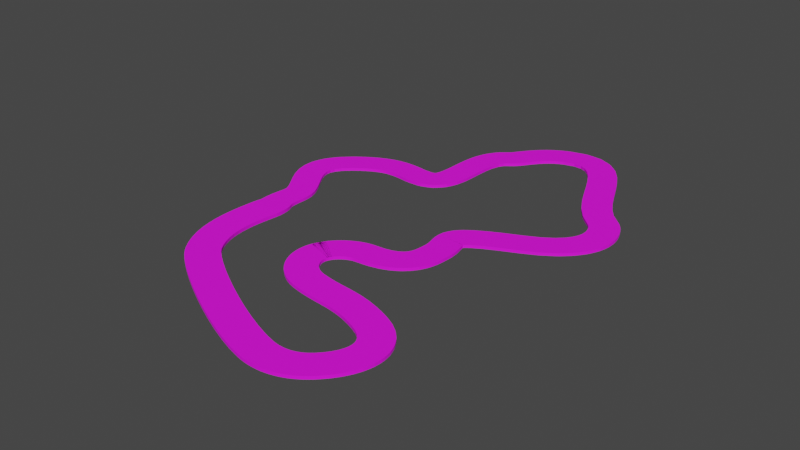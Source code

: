 # Source: car_track.blend  (saved by Blender 2.90.8; exported with 4.5.12 LTS)
import bpy
from mathutils import Matrix  # noqa: F401  (used for matrix-valued properties, if any)

bpy.ops.wm.read_factory_settings(use_empty=True)
scene = bpy.context.scene
scene.name = 'Scene'

# ---- collections
col_collection = bpy.data.collections.new('Collection'); scene.collection.children.link(col_collection)

# ---- images (referenced by path relative to the original .blend; pixels are not part of the script)
import os
ASSET_DIR = os.environ.get("B2B_ASSET_DIR", "")  # directory of the original .blend (textures are referenced by path, not embedded)
HERE = os.path.dirname(os.path.abspath(__file__))  # packed textures are extracted next to this script under _unpacked/

def load_image(name, relpath, width, height, colorspace="sRGB"):
    """Load a texture the original file referenced (path relative to the .blend, or extracted next to this script)."""
    p = next((c for c in (os.path.join(HERE, relpath), os.path.join(ASSET_DIR, relpath)) if relpath and os.path.exists(c)), "")
    if p:
        img = bpy.data.images.load(p, check_existing=True)
        img.name = name
    else:  # same state as the original file: an image datablock whose file is absent (Cycles renders it pink)
        img = bpy.data.images.new(name, width, height)
        img.source = "FILE"
        img.filepath = "//" + (relpath or name)
    img.colorspace_settings.name = colorspace
    return img
img_road_jpg = load_image('road.jpg', 'road.jpg', 1024, 1024, 'sRGB')

# ---- materials (node trees are filled in below, after node groups)
mat_material_002 = bpy.data.materials.new('Material.002')
mat_material_002.use_transparent_shadow = False

# ---- material node trees
mat_material_002.use_nodes = True; mat_material_002.node_tree.nodes.clear()
_N = mat_material_002.node_tree.nodes; _L = mat_material_002.node_tree.links
n0 = _N.new('ShaderNodeBsdfPrincipled'); n0.name = 'Principled BSDF'; n0.location = (10, 300)
n0.distribution = 'GGX'
n0.subsurface_method = 'BURLEY'
n0.inputs[2].default_value = 0.6905
n0.inputs[3].default_value = 1.45
n0.inputs[27].default_value = (0.0, 0.0, 0.0, 1.0)
n0.inputs[28].default_value = 1.0
n1 = _N.new('ShaderNodeOutputMaterial'); n1.name = 'Material Output'; n1.location = (300, 300)
n2 = _N.new('ShaderNodeTexImage'); n2.name = 'Image Texture'; n2.location = (-280, 280)
n2.image = img_road_jpg
_L.new(n0.outputs[0], n1.inputs[0])
_L.new(n2.outputs[0], n0.inputs[0])
n1.is_active_output = True

# ---- world
world_world = bpy.data.worlds.new('World'); scene.world = world_world
world_world.use_nodes = True; world_world.node_tree.nodes.clear()
_N = world_world.node_tree.nodes; _L = world_world.node_tree.links
n0 = _N.new('ShaderNodeOutputWorld'); n0.name = 'World Output'; n0.location = (300, 300)
n1 = _N.new('ShaderNodeBackground'); n1.name = 'Background'; n1.location = (10, 300)
n1.inputs[0].default_value = (0.05088, 0.05088, 0.05088, 1.0)
_L.new(n1.outputs[0], n0.inputs[0])
n0.is_active_output = True
world_world.color = (0.05088, 0.05088, 0.05088)
world_world.use_sun_shadow = False
world_world.sun_shadow_jitter_overblur = 0.0

# ---- meshes
me_cube_001 = bpy.data.meshes.new('Cube.001')
me_cube_001.from_pydata([(-3.0, -1.0, -0.1), (-3.0, -1.0, 0.1), (-3.0, 1.0, -0.1), (-3.0, 1.0, 0.1), (1.0, -1.0, -0.1), (1.0, -1.0, 0.1), (1.0, 1.0, -0.1), (1.0, 1.0, 0.1), (0.8182, 1.0, -0.1), (0.6364, 1.0, -0.1), (0.4545, 1.0, -0.1), (0.2727, 1.0, -0.1), (0.09091, 1.0, -0.1), (-0.09091, 1.0, -0.1), (-0.2727, 1.0, -0.1), (-0.4545, 1.0, -0.1), (-0.6364, 1.0, -0.1), (-0.8182, 1.0, -0.1), (-1.0, 1.0, -0.1), (-1.182, 1.0, -0.1), (-1.364, 1.0, -0.1), (-1.545, 1.0, -0.1), (-1.727, 1.0, -0.1), (-1.909, 1.0, -0.1), (-2.091, 1.0, -0.1), (-2.273, 1.0, -0.1), (-2.455, 1.0, -0.1), (-2.636, 1.0, -0.1), (-2.818, 1.0, -0.1), (-2.818, 1.0, 0.1), (-2.636, 1.0, 0.1), (-2.455, 1.0, 0.1), (-2.273, 1.0, 0.1), (-2.091, 1.0, 0.1), (-1.909, 1.0, 0.1), (-1.727, 1.0, 0.1), (-1.545, 1.0, 0.1), (-1.364, 1.0, 0.1), (-1.182, 1.0, 0.1), (-1.0, 1.0, 0.1), (-0.8182, 1.0, 0.1), (-0.6364, 1.0, 0.1), (-0.4545, 1.0, 0.1), (-0.2727, 1.0, 0.1), (-0.09091, 1.0, 0.1), (0.09091, 1.0, 0.1), (0.2727, 1.0, 0.1), (0.4545, 1.0, 0.1), (0.6364, 1.0, 0.1), (0.8182, 1.0, 0.1), (-2.818, -1.0, -0.1), (-2.636, -1.0, -0.1), (-2.455, -1.0, -0.1), (-2.273, -1.0, -0.1), (-2.091, -1.0, -0.1), (-1.909, -1.0, -0.1), (-1.727, -1.0, -0.1), (-1.545, -1.0, -0.1), (-1.364, -1.0, -0.1), (-1.182, -1.0, -0.1), (-1.0, -1.0, -0.1), (-0.8182, -1.0, -0.1), (-0.6364, -1.0, -0.1), (-0.4545, -1.0, -0.1), (-0.2727, -1.0, -0.1), (-0.09091, -1.0, -0.1), (0.09091, -1.0, -0.1), (0.2727, -1.0, -0.1), (0.4545, -1.0, -0.1), (0.6364, -1.0, -0.1), (0.8182, -1.0, -0.1), (0.8182, -1.0, 0.1), (0.6364, -1.0, 0.1), (0.4545, -1.0, 0.1), (0.2727, -1.0, 0.1), (0.09091, -1.0, 0.1), (-0.09091, -1.0, 0.1), (-0.2727, -1.0, 0.1), (-0.4545, -1.0, 0.1), (-0.6364, -1.0, 0.1), (-0.8182, -1.0, 0.1), (-1.0, -1.0, 0.1), (-1.182, -1.0, 0.1), (-1.364, -1.0, 0.1), (-1.545, -1.0, 0.1), (-1.727, -1.0, 0.1), (-1.909, -1.0, 0.1), (-2.091, -1.0, 0.1), (-2.273, -1.0, 0.1), (-2.455, -1.0, 0.1), (-2.636, -1.0, 0.1), (-2.818, -1.0, 0.1)], [], [(0, 1, 3, 2), (8, 49, 7, 6), (6, 7, 5, 4), (50, 91, 1, 0), (8, 6, 4, 70), (29, 3, 1, 91), (7, 49, 71, 5), (49, 48, 72, 71), (48, 47, 73, 72), (47, 46, 74, 73), (46, 45, 75, 74), (45, 44, 76, 75), (44, 43, 77, 76), (43, 42, 78, 77), (42, 41, 79, 78), (41, 40, 80, 79), (40, 39, 81, 80), (39, 38, 82, 81), (38, 37, 83, 82), (37, 36, 84, 83), (36, 35, 85, 84), (35, 34, 86, 85), (34, 33, 87, 86), (33, 32, 88, 87), (32, 31, 89, 88), (31, 30, 90, 89), (30, 29, 91, 90), (2, 28, 50, 0), (28, 27, 51, 50), (27, 26, 52, 51), (26, 25, 53, 52), (25, 24, 54, 53), (24, 23, 55, 54), (23, 22, 56, 55), (22, 21, 57, 56), (21, 20, 58, 57), (20, 19, 59, 58), (19, 18, 60, 59), (18, 17, 61, 60), (17, 16, 62, 61), (16, 15, 63, 62), (15, 14, 64, 63), (14, 13, 65, 64), (13, 12, 66, 65), (12, 11, 67, 66), (11, 10, 68, 67), (10, 9, 69, 68), (9, 8, 70, 69), (4, 5, 71, 70), (70, 71, 72, 69), (69, 72, 73, 68), (68, 73, 74, 67), (67, 74, 75, 66), (66, 75, 76, 65), (65, 76, 77, 64), (64, 77, 78, 63), (63, 78, 79, 62), (62, 79, 80, 61), (61, 80, 81, 60), (60, 81, 82, 59), (59, 82, 83, 58), (58, 83, 84, 57), (57, 84, 85, 56), (56, 85, 86, 55), (55, 86, 87, 54), (54, 87, 88, 53), (53, 88, 89, 52), (52, 89, 90, 51), (51, 90, 91, 50), (2, 3, 29, 28), (28, 29, 30, 27), (27, 30, 31, 26), (26, 31, 32, 25), (25, 32, 33, 24), (24, 33, 34, 23), (23, 34, 35, 22), (22, 35, 36, 21), (21, 36, 37, 20), (20, 37, 38, 19), (19, 38, 39, 18), (18, 39, 40, 17), (17, 40, 41, 16), (16, 41, 42, 15), (15, 42, 43, 14), (14, 43, 44, 13), (13, 44, 45, 12), (12, 45, 46, 11), (11, 46, 47, 10), (10, 47, 48, 9), (9, 48, 49, 8)])
_uv = me_cube_001.uv_layers.new(name='UVMap')
_uv.uv.foreach_set('vector', [0.1309, 0.9667, 0.1309, 0.9667, 0.1309, 0.9667, 0.1309, 0.9667, 0.1309, 0.9667, 0.1309, 0.9667, 0.1309, 0.9667, 0.1309, 0.9667, 0.1309, 0.9667, 0.1309, 0.9667, 0.1309, 0.9667, 0.1309, 0.9667, 0.1309, 0.9667, 0.1309, 0.9667, 0.1309, 0.9667, 0.1309, 0.9667, 0.1309, 0.9667, 0.1309, 0.9667, 0.1309, 0.9667, 0.1309, 0.9667, 0.0471, 0.9963, 0.001807, 0.9963, 0.001807, 0.003669, 0.0471, 0.003669, 0.9983, 0.9963, 0.953, 0.9963, 0.953, 0.003669, 0.9983, 0.003669, 0.953, 0.9963, 0.9077, 0.9963, 0.9077, 0.003669, 0.953, 0.003669, 0.9077, 0.9963, 0.8624, 0.9963, 0.8624, 0.003669, 0.9077, 0.003669, 0.8624, 0.9963, 0.8171, 0.9963, 0.8171, 0.003669, 0.8624, 0.003669, 0.8171, 0.9963, 0.7718, 0.9963, 0.7718, 0.003669, 0.8171, 0.003669, 0.7718, 0.9963, 0.7265, 0.9963, 0.7265, 0.003669, 0.7718, 0.003669, 0.7265, 0.9963, 0.6812, 0.9963, 0.6812, 0.003669, 0.7265, 0.003669, 0.6812, 0.9963, 0.6359, 0.9963, 0.6359, 0.003669, 0.6812, 0.003669, 0.6359, 0.9963, 0.5906, 0.9963, 0.5906, 0.003669, 0.6359, 0.003669, 0.5906, 0.9963, 0.5453, 0.9963, 0.5453, 0.003669, 0.5906, 0.003669, 0.5453, 0.9963, 0.5, 0.9963, 0.5, 0.003669, 0.5453, 0.003669, 0.5, 0.9963, 0.4547, 0.9963, 0.4547, 0.003669, 0.5, 0.003669, 0.4547, 0.9963, 0.4094, 0.9963, 0.4094, 0.003669, 0.4547, 0.003669, 0.4094, 0.9963, 0.3642, 0.9963, 0.3642, 0.003669, 0.4094, 0.003669, 0.3642, 0.9963, 0.3189, 0.9963, 0.3189, 0.003669, 0.3642, 0.003669, 0.3189, 0.9963, 0.2736, 0.9963, 0.2736, 0.003669, 0.3189, 0.003669, 0.2736, 0.9963, 0.2283, 0.9963, 0.2283, 0.003669, 0.2736, 0.003669, 0.2283, 0.9963, 0.183, 0.9963, 0.183, 0.003669, 0.2283, 0.003669, 0.183, 0.9963, 0.1377, 0.9963, 0.1377, 0.003669, 0.183, 0.003669, 0.1377, 0.9963, 0.09239, 0.9963, 0.09239, 0.003669, 0.1377, 0.003669, 0.09239, 0.9963, 0.0471, 0.9963, 0.0471, 0.003669, 0.09239, 0.003669, 0.1309, 0.9667, 0.1309, 0.9667, 0.1309, 0.9667, 0.1309, 0.9667, 0.1309, 0.9667, 0.1309, 0.9667, 0.1309, 0.9667, 0.1309, 0.9667, 0.1309, 0.9667, 0.1309, 0.9667, 0.1309, 0.9667, 0.1309, 0.9667, 0.1309, 0.9667, 0.1309, 0.9667, 0.1309, 0.9667, 0.1309, 0.9667, 0.1309, 0.9667, 0.1309, 0.9667, 0.1309, 0.9667, 0.1309, 0.9667, 0.1309, 0.9667, 0.1309, 0.9667, 0.1309, 0.9667, 0.1309, 0.9667, 0.1309, 0.9667, 0.1309, 0.9667, 0.1309, 0.9667, 0.1309, 0.9667, 0.1309, 0.9667, 0.1309, 0.9667, 0.1309, 0.9667, 0.1309, 0.9667, 0.1309, 0.9667, 0.1309, 0.9667, 0.1309, 0.9667, 0.1309, 0.9667, 0.1309, 0.9667, 0.1309, 0.9667, 0.1309, 0.9667, 0.1309, 0.9667, 0.1309, 0.9667, 0.1309, 0.9667, 0.1309, 0.9667, 0.1309, 0.9667, 0.1309, 0.9667, 0.1309, 0.9667, 0.1309, 0.9667, 0.1309, 0.9667, 0.1309, 0.9667, 0.1309, 0.9667, 0.1309, 0.9667, 0.1309, 0.9667, 0.1309, 0.9667, 0.1309, 0.9667, 0.1309, 0.9667, 0.1309, 0.9667, 0.1309, 0.9667, 0.1309, 0.9667, 0.1309, 0.9667, 0.1309, 0.9667, 0.1309, 0.9667, 0.1309, 0.9667, 0.1309, 0.9667, 0.1309, 0.9667, 0.1309, 0.9667, 0.1309, 0.9667, 0.1309, 0.9667, 0.1309, 0.9667, 0.1309, 0.9667, 0.1309, 0.9667, 0.1309, 0.9667, 0.1309, 0.9667, 0.1309, 0.9667, 0.1309, 0.9667, 0.1309, 0.9667, 0.1309, 0.9667, 0.1309, 0.9667, 0.1309, 0.9667, 0.1309, 0.9667, 0.1309, 0.9667, 0.1309, 0.9667, 0.1309, 0.9667, 0.1309, 0.9667, 0.1309, 0.9667, 0.1309, 0.9667, 0.1309, 0.9667, 0.1309, 0.9667, 0.1309, 0.9667, 0.1309, 0.9667, 0.1309, 0.9667, 0.1309, 0.9667, 0.1309, 0.9667, 0.1309, 0.9667, 0.1309, 0.9667, 0.1309, 0.9667, 0.1309, 0.9667, 0.1309, 0.9667, 0.1309, 0.9667, 0.1309, 0.9667, 0.1309, 0.9667, 0.1309, 0.9667, 0.1309, 0.9667, 0.1309, 0.9667, 0.1309, 0.9667, 0.1309, 0.9667, 0.1309, 0.9667, 0.1309, 0.9667, 0.1309, 0.9667, 0.1309, 0.9667, 0.1309, 0.9667, 0.1309, 0.9667, 0.1309, 0.9667, 0.1309, 0.9667, 0.1309, 0.9667, 0.1309, 0.9667, 0.1309, 0.9667, 0.1309, 0.9667, 0.1309, 0.9667, 0.1309, 0.9667, 0.1309, 0.9667, 0.1309, 0.9667, 0.1309, 0.9667, 0.1309, 0.9667, 0.1309, 0.9667, 0.1309, 0.9667, 0.1309, 0.9667, 0.1309, 0.9667, 0.1309, 0.9667, 0.1309, 0.9667, 0.1309, 0.9667, 0.1309, 0.9667, 0.1309, 0.9667, 0.1309, 0.9667, 0.1309, 0.9667, 0.1309, 0.9667, 0.1309, 0.9667, 0.1309, 0.9667, 0.1309, 0.9667, 0.1309, 0.9667, 0.1309, 0.9667, 0.1309, 0.9667, 0.1309, 0.9667, 0.1309, 0.9667, 0.1309, 0.9667, 0.1309, 0.9667, 0.1309, 0.9667, 0.1309, 0.9667, 0.1309, 0.9667, 0.1309, 0.9667, 0.1309, 0.9667, 0.1309, 0.9667, 0.1309, 0.9667, 0.1309, 0.9667, 0.1309, 0.9667, 0.1309, 0.9667, 0.1309, 0.9667, 0.1309, 0.9667, 0.1309, 0.9667, 0.1309, 0.9667, 0.1309, 0.9667, 0.1309, 0.9667, 0.1309, 0.9667, 0.1309, 0.9667, 0.1309, 0.9667, 0.1309, 0.9667, 0.1309, 0.9667, 0.1309, 0.9667, 0.1309, 0.9667, 0.1309, 0.9667, 0.1309, 0.9667, 0.1309, 0.9667, 0.1309, 0.9667, 0.1309, 0.9667, 0.1309, 0.9667, 0.1309, 0.9667, 0.1309, 0.9667, 0.1309, 0.9667, 0.1309, 0.9667, 0.1309, 0.9667, 0.1309, 0.9667, 0.1309, 0.9667, 0.1309, 0.9667, 0.1309, 0.9667, 0.1309, 0.9667, 0.1309, 0.9667, 0.1309, 0.9667, 0.1309, 0.9667, 0.1309, 0.9667, 0.1309, 0.9667, 0.1309, 0.9667, 0.1309, 0.9667, 0.1309, 0.9667, 0.1309, 0.9667, 0.1309, 0.9667, 0.1309, 0.9667, 0.1309, 0.9667, 0.1309, 0.9667, 0.1309, 0.9667, 0.1309, 0.9667, 0.1309, 0.9667, 0.1309, 0.9667, 0.1309, 0.9667, 0.1309, 0.9667, 0.1309, 0.9667, 0.1309, 0.9667, 0.1309, 0.9667, 0.1309, 0.9667, 0.1309, 0.9667, 0.1309, 0.9667, 0.1309, 0.9667, 0.1309, 0.9667, 0.1309, 0.9667, 0.1309, 0.9667, 0.1309, 0.9667, 0.1309, 0.9667, 0.1309, 0.9667, 0.1309, 0.9667, 0.1309, 0.9667, 0.1309, 0.9667, 0.1309, 0.9667, 0.1309, 0.9667, 0.1309, 0.9667, 0.1309, 0.9667, 0.1309, 0.9667, 0.1309, 0.9667, 0.1309, 0.9667, 0.1309, 0.9667, 0.1309, 0.9667, 0.1309, 0.9667, 0.1309, 0.9667, 0.1309, 0.9667, 0.1309, 0.9667, 0.1309, 0.9667, 0.1309, 0.9667, 0.1309, 0.9667, 0.1309, 0.9667, 0.1309, 0.9667, 0.1309, 0.9667, 0.1309, 0.9667, 0.1309, 0.9667, 0.1309, 0.9667, 0.1309, 0.9667, 0.1309, 0.9667, 0.1309, 0.9667, 0.1309, 0.9667, 0.1309, 0.9667, 0.1309, 0.9667, 0.1309, 0.9667, 0.1309, 0.9667, 0.1309, 0.9667, 0.1309, 0.9667, 0.1309, 0.9667])
me_cube_001.materials.append(mat_material_002)
me_cube_001.use_remesh_fix_poles = True
me_cube_001.use_remesh_preserve_attributes = False
me_cube_001.use_mirror_vertex_groups = False
me_cube_001.update()

# ---- curves / text
cu_beziercurve_001 = bpy.data.curves.new('BezierCurve.001', 'CURVE')
cu_beziercurve_001.dimensions = '3D'
_sp = cu_beziercurve_001.splines.new('BEZIER'); _sp.bezier_points.add(15)
_sp.bezier_points.foreach_set('co', [5.909, -0.03353, 0.0, 7.521, 2.037, 0.0, 8.682, 4.731, 0.0, 5.158, 8.302, 0.0, 3.742, 6.984, 0.0, 2.132, 3.816, 0.0, -0.1747, 3.238, 0.0, 0.01898, 0.1866, 0.0, 0.04536, -1.109, 0.0, 0.6068, -4.184, 0.0, 5.549, -6.82, 0.0, 7.233, -6.417, 0.0, 6.959, -4.086, 0.0, 4.233, -3.514, 0.0, 3.29, -2.14, 0.0, 4.395, -1.319, 0.0])
_sp.bezier_points.foreach_set('handle_left', [5.879, -0.25, 0.0, 5.019, 0.9426, 0.0, 9.082, 4.434, 0.0, 7.319, 9.138, 0.0, 3.96, 7.108, 0.0, 3.906, 3.574, 0.0, 0.8372, 4.041, 0.0, 0.1041, 1.021, 0.0, 0.1131, -0.4978, 0.0, -0.2001, -3.157, 0.0, 4.102, -6.485, 0.0, 6.544, -7.083, 0.0, 8.176, -4.619, 0.0, 5.294, -3.76, 0.0, 3.121, -2.655, 0.0, 3.968, -1.331, 0.0])
_sp.bezier_points.foreach_set('handle_right', [6.047, 0.957, 0.0, 9.768, 3.02, 0.0, 7.261, 5.788, 0.0, 4.266, 7.957, 0.0, 2.434, 6.237, 0.0, 1.386, 3.918, 0.0, -1.788, 1.958, 0.0, -0.08668, -0.8486, 0.0, -0.05088, -1.978, 0.0, 1.124, -4.841, 0.0, 5.71, -6.858, 0.0, 8.018, -5.658, 0.0, 5.741, -3.553, 0.0, 3.492, -3.342, 0.0, 3.442, -1.679, 0.0, 5.967, -1.272, 0.0])
for _p, _l, _r in zip(_sp.bezier_points, ['ALIGNED', 'ALIGNED', 'ALIGNED', 'ALIGNED', 'ALIGNED', 'ALIGNED', 'ALIGNED', 'ALIGNED', 'ALIGNED', 'ALIGNED', 'ALIGNED', 'ALIGNED', 'ALIGNED', 'ALIGNED', 'ALIGNED', 'ALIGNED'], ['ALIGNED', 'ALIGNED', 'ALIGNED', 'ALIGNED', 'ALIGNED', 'ALIGNED', 'ALIGNED', 'ALIGNED', 'ALIGNED', 'ALIGNED', 'ALIGNED', 'ALIGNED', 'ALIGNED', 'ALIGNED', 'ALIGNED', 'ALIGNED']): _p.handle_left_type = _l; _p.handle_right_type = _r
_sp.bezier_points.foreach_set('radius', [1.0, 1.0, 1.0, 1.0, 1.0, 1.0, 1.0, 1.0, 1.223, 1.112, 1.056, 1.049, 1.045, 1.042, 1.035, 1.028])
_sp.order_u = 0
_sp.order_v = 0
_sp.use_cyclic_u = True
cu_beziercurve_001.use_path = True
cu_beziercurve_001.use_path_clamp = True
cu_beziercurve_001.fill_mode = 'FULL'

# ---- objects
ob_cube = bpy.data.objects.new('Cube', me_cube_001)
ob_beziercurve = bpy.data.objects.new('BezierCurve', cu_beziercurve_001)

# ---- transforms, parenting, visibility, modifiers, constraints
ob_cube.location = (0.0, 0.0, 0.0)
ob_cube.lineart.crease_threshold = 0.0
_m = ob_cube.modifiers.new('Array', 'ARRAY')
_m.fit_type = 'FIT_CURVE'
_m.curve = ob_beziercurve
_m.constant_offset_displace = (0.0, 0.0, 0.0)
_m = ob_cube.modifiers.new('Curve', 'CURVE')
_m.object = ob_beziercurve
ob_beziercurve.location = (0.0, 0.0, 0.0)
ob_beziercurve.scale = (2.099, 2.099, 2.099)
ob_beziercurve.lineart.crease_threshold = 0.0

# ---- collection membership
col_collection.objects.link(ob_cube)
col_collection.objects.link(ob_beziercurve)

# ---- scene / render settings (as saved in the file)
scene.frame_start = 1; scene.frame_end = 250; scene.frame_set(1)
scene.render.engine = 'BLENDER_EEVEE_NEXT'
scene.render.use_high_quality_normals = True
scene.cycles.use_denoising = False
scene.cycles.samples = 128
scene.cycles.sampling_pattern = 'TABULATED_SOBOL'
scene.cycles.use_adaptive_sampling = False
scene.cycles.use_light_tree = False
scene.view_settings.view_transform = 'Filmic'
bpy.context.view_layer.update()

# ---- added for rendering (the .blend has no active camera and no usable light): camera, sun
cam_auto = bpy.data.cameras.new('AutoCamera')
cam_auto.lens = 50.0
cam_auto.sensor_width = 36.0
cam_auto.clip_end = 1000.0
ob_auto_camera = bpy.data.objects.new('AutoCamera', cam_auto)
scene.collection.objects.link(ob_auto_camera)
ob_auto_camera.location = (48.8726, -47.0979, 32.3965)
ob_auto_camera.rotation_euler = (1.09748, -7.21219e-08, 0.694738)
scene.camera = ob_auto_camera
light_auto_sun = bpy.data.lights.new('AutoSun', 'SUN')
light_auto_sun.energy = 3.0
light_auto_sun.angle = 0.0523599
ob_auto_sun = bpy.data.objects.new('AutoSun', light_auto_sun)
scene.collection.objects.link(ob_auto_sun)
ob_auto_sun.rotation_euler = (0.872665, 0.174533, 0.523599)
bpy.context.view_layer.update()
